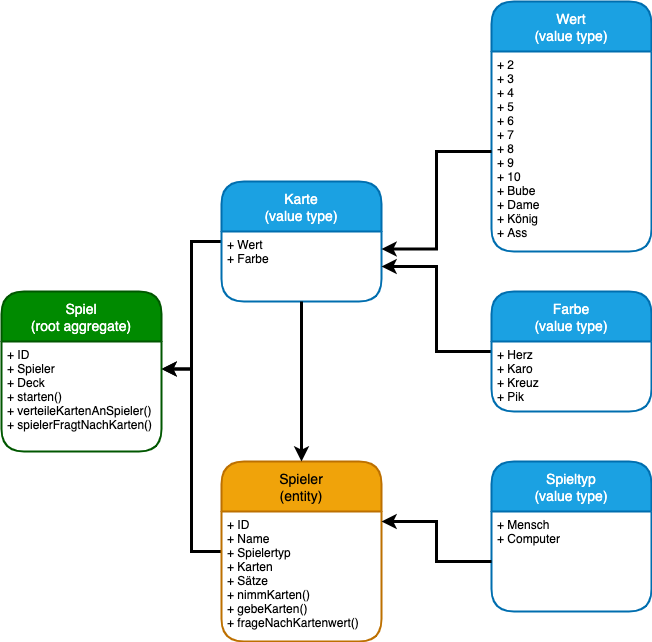

The diagram above was exported from draw.io. Its source (the exported page's mxGraphModel, read from the mxfile embedded in the PNG):
<mxGraphModel dx="1181" dy="1891" grid="1" gridSize="10" guides="1" tooltips="1" connect="1" arrows="1" fold="1" page="1" pageScale="1" pageWidth="827" pageHeight="1169" math="0" shadow="0">
  <root>
    <mxCell id="0" />
    <mxCell id="1" parent="0" />
    <mxCell id="22" style="edgeStyle=orthogonalEdgeStyle;rounded=0;orthogonalLoop=1;jettySize=auto;html=1;entryX=1;entryY=0.25;entryDx=0;entryDy=0;strokeWidth=3;" edge="1" parent="1" source="2" target="12">
      <mxGeometry relative="1" as="geometry" />
    </mxCell>
    <mxCell id="2" value="Karte&#10;(value type)" style="swimlane;childLayout=stackLayout;horizontal=1;startSize=50;horizontalStack=0;rounded=1;fontSize=14;fontStyle=0;strokeWidth=2;resizeParent=0;resizeLast=1;shadow=0;dashed=0;align=center;fillColor=#1ba1e2;strokeColor=#006EAF;fontColor=#ffffff;" vertex="1" parent="1">
      <mxGeometry x="240" y="90" width="160" height="120" as="geometry" />
    </mxCell>
    <mxCell id="3" value="+ Wert&#10;+ Farbe" style="align=left;strokeColor=none;fillColor=none;spacingLeft=4;fontSize=12;verticalAlign=top;resizable=0;rotatable=0;part=1;" vertex="1" parent="2">
      <mxGeometry y="50" width="160" height="70" as="geometry" />
    </mxCell>
    <mxCell id="23" style="edgeStyle=orthogonalEdgeStyle;rounded=0;orthogonalLoop=1;jettySize=auto;html=1;entryX=1;entryY=0.25;entryDx=0;entryDy=0;strokeWidth=3;" edge="1" parent="1" source="6" target="12">
      <mxGeometry relative="1" as="geometry" />
    </mxCell>
    <mxCell id="6" value="Spieler&#10;(entity)" style="swimlane;childLayout=stackLayout;horizontal=1;startSize=50;horizontalStack=0;rounded=1;fontSize=14;fontStyle=0;strokeWidth=2;resizeParent=0;resizeLast=1;shadow=0;dashed=0;align=center;fillColor=#f0a30a;strokeColor=#BD7000;fontColor=#000000;" vertex="1" parent="1">
      <mxGeometry x="240" y="370" width="160" height="180" as="geometry" />
    </mxCell>
    <mxCell id="7" value="+ ID&#10;+ Name&#10;+ Spielertyp&#10;+ Karten&#10;+ Sätze&#10;+ nimmKarten()&#10;+ gebeKarten()&#10;+ frageNachKartenwert()" style="align=left;strokeColor=none;fillColor=none;spacingLeft=4;fontSize=12;verticalAlign=top;resizable=0;rotatable=0;part=1;" vertex="1" parent="6">
      <mxGeometry y="50" width="160" height="130" as="geometry" />
    </mxCell>
    <mxCell id="8" value="Spieltyp&#10;(value type)" style="swimlane;childLayout=stackLayout;horizontal=1;startSize=50;horizontalStack=0;rounded=1;fontSize=14;fontStyle=0;strokeWidth=2;resizeParent=0;resizeLast=1;shadow=0;dashed=0;align=center;fillColor=#1ba1e2;strokeColor=#006EAF;fontColor=#ffffff;" vertex="1" parent="1">
      <mxGeometry x="510" y="370" width="160" height="150" as="geometry" />
    </mxCell>
    <mxCell id="9" value="+ Mensch&#10;+ Computer" style="align=left;strokeColor=none;fillColor=none;spacingLeft=4;fontSize=12;verticalAlign=top;resizable=0;rotatable=0;part=1;" vertex="1" parent="8">
      <mxGeometry y="50" width="160" height="100" as="geometry" />
    </mxCell>
    <mxCell id="11" value="Spiel&#10;(root aggregate)" style="swimlane;childLayout=stackLayout;horizontal=1;startSize=50;horizontalStack=0;rounded=1;fontSize=14;fontStyle=0;strokeWidth=2;resizeParent=0;resizeLast=1;shadow=0;dashed=0;align=center;fillColor=#008a00;strokeColor=#005700;fontColor=#ffffff;" vertex="1" parent="1">
      <mxGeometry x="20" y="200" width="160" height="160" as="geometry">
        <mxRectangle x="20" y="200" width="130" height="40" as="alternateBounds" />
      </mxGeometry>
    </mxCell>
    <mxCell id="12" value="+ ID&#10;+ Spieler&#10;+ Deck&#10;+ starten()&#10;+ verteileKartenAnSpieler()&#10;+ spielerFragtNachKarten()" style="align=left;strokeColor=none;fillColor=none;spacingLeft=4;fontSize=12;verticalAlign=top;resizable=0;rotatable=0;part=1;" vertex="1" parent="11">
      <mxGeometry y="50" width="160" height="110" as="geometry" />
    </mxCell>
    <mxCell id="13" value="Wert&#10;(value type)" style="swimlane;childLayout=stackLayout;horizontal=1;startSize=50;horizontalStack=0;rounded=1;fontSize=14;fontStyle=0;strokeWidth=2;resizeParent=0;resizeLast=1;shadow=0;dashed=0;align=center;fillColor=#1ba1e2;strokeColor=#006EAF;fontColor=#ffffff;" vertex="1" parent="1">
      <mxGeometry x="510" y="-90" width="160" height="250" as="geometry" />
    </mxCell>
    <mxCell id="14" value="+ 2&#10;+ 3&#10;+ 4&#10;+ 5&#10;+ 6&#10;+ 7&#10;+ 8&#10;+ 9&#10;+ 10&#10;+ Bube&#10;+ Dame&#10;+ König&#10;+ Ass" style="align=left;strokeColor=none;fillColor=none;spacingLeft=4;fontSize=12;verticalAlign=top;resizable=0;rotatable=0;part=1;" vertex="1" parent="13">
      <mxGeometry y="50" width="160" height="200" as="geometry" />
    </mxCell>
    <mxCell id="19" style="edgeStyle=orthogonalEdgeStyle;rounded=0;orthogonalLoop=1;jettySize=auto;html=1;strokeWidth=3;" edge="1" parent="1" source="15" target="3">
      <mxGeometry relative="1" as="geometry">
        <mxPoint x="360" y="190" as="targetPoint" />
      </mxGeometry>
    </mxCell>
    <mxCell id="15" value="Farbe&#10;(value type)" style="swimlane;childLayout=stackLayout;horizontal=1;startSize=50;horizontalStack=0;rounded=1;fontSize=14;fontStyle=0;strokeWidth=2;resizeParent=0;resizeLast=1;shadow=0;dashed=0;align=center;fillColor=#1ba1e2;strokeColor=#006EAF;fontColor=#ffffff;" vertex="1" parent="1">
      <mxGeometry x="510" y="200" width="160" height="120" as="geometry" />
    </mxCell>
    <mxCell id="16" value="+ Herz&#10;+ Karo&#10;+ Kreuz&#10;+ Pik" style="align=left;strokeColor=none;fillColor=none;spacingLeft=4;fontSize=12;verticalAlign=top;resizable=0;rotatable=0;part=1;" vertex="1" parent="15">
      <mxGeometry y="50" width="160" height="70" as="geometry" />
    </mxCell>
    <mxCell id="20" value="" style="edgeStyle=orthogonalEdgeStyle;rounded=0;orthogonalLoop=1;jettySize=auto;html=1;strokeWidth=3;entryX=0.5;entryY=0;entryDx=0;entryDy=0;" edge="1" parent="1" source="3" target="6">
      <mxGeometry relative="1" as="geometry">
        <mxPoint x="320" y="350" as="targetPoint" />
      </mxGeometry>
    </mxCell>
    <mxCell id="26" style="edgeStyle=orthogonalEdgeStyle;rounded=0;orthogonalLoop=1;jettySize=auto;html=1;entryX=1;entryY=0.25;entryDx=0;entryDy=0;strokeWidth=3;" edge="1" parent="1" source="14" target="3">
      <mxGeometry relative="1" as="geometry" />
    </mxCell>
    <mxCell id="29" value="" style="edgeStyle=orthogonalEdgeStyle;rounded=0;orthogonalLoop=1;jettySize=auto;html=1;strokeWidth=3;" edge="1" parent="1" source="9">
      <mxGeometry relative="1" as="geometry">
        <mxPoint x="400" y="430" as="targetPoint" />
      </mxGeometry>
    </mxCell>
  </root>
</mxGraphModel>